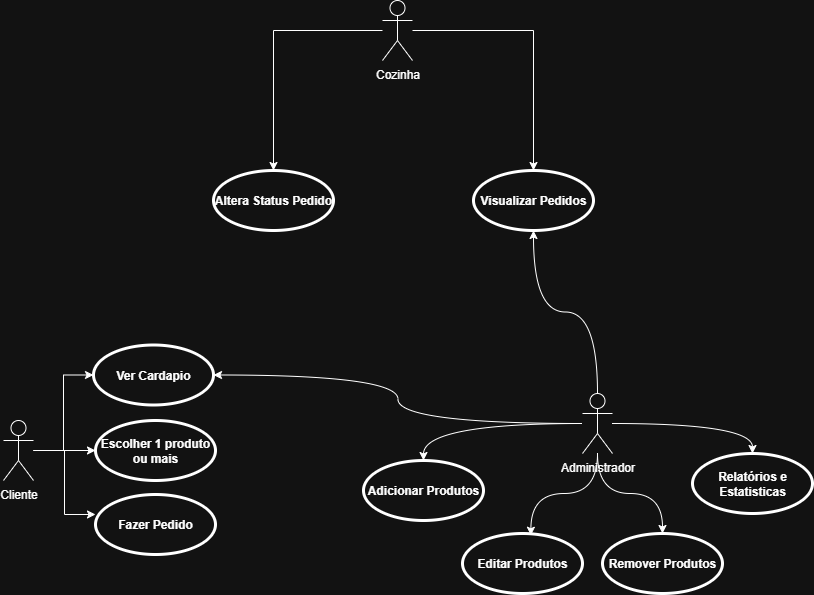

The diagram above was exported from draw.io. Its source (the exported page's mxGraphModel, read from the mxfile embedded in the PNG):
<mxGraphModel dx="784" dy="1241" grid="1" gridSize="10" guides="1" tooltips="1" connect="1" arrows="1" fold="1" page="1" pageScale="1" pageWidth="827" pageHeight="1169" math="0" shadow="0">
  <root>
    <mxCell id="0" />
    <mxCell id="1" parent="0" />
    <mxCell id="BnlouXrbDDx7kqyZgKBf-36" style="edgeStyle=orthogonalEdgeStyle;rounded=0;orthogonalLoop=1;jettySize=auto;html=1;" edge="1" parent="1" source="BnlouXrbDDx7kqyZgKBf-2" target="BnlouXrbDDx7kqyZgKBf-5">
      <mxGeometry relative="1" as="geometry" />
    </mxCell>
    <mxCell id="BnlouXrbDDx7kqyZgKBf-37" style="edgeStyle=orthogonalEdgeStyle;rounded=0;orthogonalLoop=1;jettySize=auto;html=1;entryX=0;entryY=0.5;entryDx=0;entryDy=0;" edge="1" parent="1" source="BnlouXrbDDx7kqyZgKBf-2" target="BnlouXrbDDx7kqyZgKBf-4">
      <mxGeometry relative="1" as="geometry" />
    </mxCell>
    <mxCell id="BnlouXrbDDx7kqyZgKBf-2" value="Cliente" style="shape=umlActor;verticalLabelPosition=bottom;verticalAlign=top;html=1;" vertex="1" parent="1">
      <mxGeometry x="20" y="630" width="30" height="60" as="geometry" />
    </mxCell>
    <mxCell id="BnlouXrbDDx7kqyZgKBf-4" value="Ver Cardapio" style="shape=ellipse;html=1;strokeWidth=3;fontStyle=1;whiteSpace=wrap;align=center;perimeter=ellipsePerimeter;" vertex="1" parent="1">
      <mxGeometry x="110" y="554.5" width="120" height="60" as="geometry" />
    </mxCell>
    <mxCell id="BnlouXrbDDx7kqyZgKBf-5" value="Escolher 1 produto ou mais" style="shape=ellipse;html=1;strokeWidth=3;fontStyle=1;whiteSpace=wrap;align=center;perimeter=ellipsePerimeter;" vertex="1" parent="1">
      <mxGeometry x="112" y="630" width="120" height="60" as="geometry" />
    </mxCell>
    <mxCell id="BnlouXrbDDx7kqyZgKBf-6" value="Fazer Pedido" style="shape=ellipse;html=1;strokeWidth=3;fontStyle=1;whiteSpace=wrap;align=center;perimeter=ellipsePerimeter;" vertex="1" parent="1">
      <mxGeometry x="112" y="704" width="120" height="60" as="geometry" />
    </mxCell>
    <mxCell id="BnlouXrbDDx7kqyZgKBf-26" style="edgeStyle=orthogonalEdgeStyle;rounded=0;orthogonalLoop=1;jettySize=auto;html=1;entryX=1;entryY=0.5;entryDx=0;entryDy=0;curved=1;" edge="1" parent="1" source="BnlouXrbDDx7kqyZgKBf-8" target="BnlouXrbDDx7kqyZgKBf-4">
      <mxGeometry relative="1" as="geometry" />
    </mxCell>
    <mxCell id="BnlouXrbDDx7kqyZgKBf-27" style="edgeStyle=orthogonalEdgeStyle;rounded=0;orthogonalLoop=1;jettySize=auto;html=1;entryX=0.5;entryY=1;entryDx=0;entryDy=0;curved=1;" edge="1" parent="1" source="BnlouXrbDDx7kqyZgKBf-8" target="BnlouXrbDDx7kqyZgKBf-12">
      <mxGeometry relative="1" as="geometry" />
    </mxCell>
    <mxCell id="BnlouXrbDDx7kqyZgKBf-28" style="edgeStyle=orthogonalEdgeStyle;rounded=0;orthogonalLoop=1;jettySize=auto;html=1;entryX=0.5;entryY=0;entryDx=0;entryDy=0;curved=1;" edge="1" parent="1" source="BnlouXrbDDx7kqyZgKBf-8" target="BnlouXrbDDx7kqyZgKBf-20">
      <mxGeometry relative="1" as="geometry" />
    </mxCell>
    <mxCell id="BnlouXrbDDx7kqyZgKBf-29" style="edgeStyle=orthogonalEdgeStyle;rounded=0;orthogonalLoop=1;jettySize=auto;html=1;entryX=0.5;entryY=0;entryDx=0;entryDy=0;curved=1;" edge="1" parent="1" source="BnlouXrbDDx7kqyZgKBf-8" target="BnlouXrbDDx7kqyZgKBf-10">
      <mxGeometry relative="1" as="geometry" />
    </mxCell>
    <mxCell id="BnlouXrbDDx7kqyZgKBf-31" style="edgeStyle=orthogonalEdgeStyle;rounded=0;orthogonalLoop=1;jettySize=auto;html=1;curved=1;" edge="1" parent="1" source="BnlouXrbDDx7kqyZgKBf-8" target="BnlouXrbDDx7kqyZgKBf-9">
      <mxGeometry relative="1" as="geometry" />
    </mxCell>
    <mxCell id="BnlouXrbDDx7kqyZgKBf-8" value="Administrador" style="shape=umlActor;verticalLabelPosition=bottom;verticalAlign=top;html=1;" vertex="1" parent="1">
      <mxGeometry x="599" y="603" width="30" height="60" as="geometry" />
    </mxCell>
    <mxCell id="BnlouXrbDDx7kqyZgKBf-9" value="Adicionar Produtos" style="shape=ellipse;html=1;strokeWidth=3;fontStyle=1;whiteSpace=wrap;align=center;perimeter=ellipsePerimeter;" vertex="1" parent="1">
      <mxGeometry x="380" y="670" width="120" height="60" as="geometry" />
    </mxCell>
    <mxCell id="BnlouXrbDDx7kqyZgKBf-10" value="Remover Produtos" style="shape=ellipse;html=1;strokeWidth=3;fontStyle=1;whiteSpace=wrap;align=center;perimeter=ellipsePerimeter;" vertex="1" parent="1">
      <mxGeometry x="619" y="743" width="120" height="60" as="geometry" />
    </mxCell>
    <mxCell id="BnlouXrbDDx7kqyZgKBf-11" value="Editar Produtos" style="shape=ellipse;html=1;strokeWidth=3;fontStyle=1;whiteSpace=wrap;align=center;perimeter=ellipsePerimeter;" vertex="1" parent="1">
      <mxGeometry x="479" y="743" width="120" height="60" as="geometry" />
    </mxCell>
    <mxCell id="BnlouXrbDDx7kqyZgKBf-12" value="Visualizar Pedidos" style="shape=ellipse;html=1;strokeWidth=3;fontStyle=1;whiteSpace=wrap;align=center;perimeter=ellipsePerimeter;" vertex="1" parent="1">
      <mxGeometry x="490" y="380" width="120" height="60" as="geometry" />
    </mxCell>
    <mxCell id="BnlouXrbDDx7kqyZgKBf-17" style="edgeStyle=orthogonalEdgeStyle;rounded=0;orthogonalLoop=1;jettySize=auto;html=1;" edge="1" parent="1" source="BnlouXrbDDx7kqyZgKBf-14" target="BnlouXrbDDx7kqyZgKBf-12">
      <mxGeometry relative="1" as="geometry" />
    </mxCell>
    <mxCell id="BnlouXrbDDx7kqyZgKBf-19" style="edgeStyle=orthogonalEdgeStyle;rounded=0;orthogonalLoop=1;jettySize=auto;html=1;entryX=0.5;entryY=0;entryDx=0;entryDy=0;" edge="1" parent="1" source="BnlouXrbDDx7kqyZgKBf-14" target="BnlouXrbDDx7kqyZgKBf-18">
      <mxGeometry relative="1" as="geometry" />
    </mxCell>
    <mxCell id="BnlouXrbDDx7kqyZgKBf-14" value="Cozinha" style="shape=umlActor;verticalLabelPosition=bottom;verticalAlign=top;html=1;" vertex="1" parent="1">
      <mxGeometry x="399" y="210" width="30" height="60" as="geometry" />
    </mxCell>
    <mxCell id="BnlouXrbDDx7kqyZgKBf-18" value="Altera Status Pedido" style="shape=ellipse;html=1;strokeWidth=3;fontStyle=1;whiteSpace=wrap;align=center;perimeter=ellipsePerimeter;" vertex="1" parent="1">
      <mxGeometry x="230" y="380" width="120" height="60" as="geometry" />
    </mxCell>
    <mxCell id="BnlouXrbDDx7kqyZgKBf-20" value="Relatórios e Estatisticas" style="shape=ellipse;html=1;strokeWidth=3;fontStyle=1;whiteSpace=wrap;align=center;perimeter=ellipsePerimeter;" vertex="1" parent="1">
      <mxGeometry x="709" y="663" width="120" height="60" as="geometry" />
    </mxCell>
    <mxCell id="BnlouXrbDDx7kqyZgKBf-30" style="edgeStyle=orthogonalEdgeStyle;rounded=0;orthogonalLoop=1;jettySize=auto;html=1;entryX=0.57;entryY=0.029;entryDx=0;entryDy=0;entryPerimeter=0;curved=1;" edge="1" parent="1" source="BnlouXrbDDx7kqyZgKBf-8" target="BnlouXrbDDx7kqyZgKBf-11">
      <mxGeometry relative="1" as="geometry" />
    </mxCell>
    <mxCell id="BnlouXrbDDx7kqyZgKBf-34" style="edgeStyle=orthogonalEdgeStyle;rounded=0;orthogonalLoop=1;jettySize=auto;html=1;entryX=0;entryY=0.333;entryDx=0;entryDy=0;entryPerimeter=0;" edge="1" parent="1" source="BnlouXrbDDx7kqyZgKBf-2" target="BnlouXrbDDx7kqyZgKBf-6">
      <mxGeometry relative="1" as="geometry" />
    </mxCell>
  </root>
</mxGraphModel>